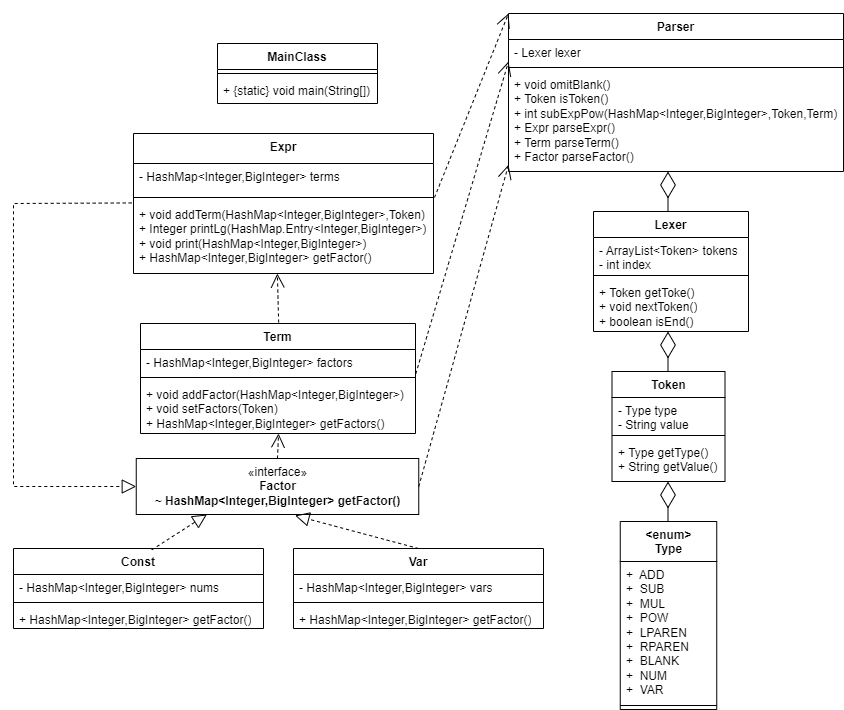

The diagram above was exported from draw.io. Its source (the exported page's mxGraphModel, read from the mxfile embedded in the PNG):
<mxGraphModel dx="1461" dy="1992" grid="1" gridSize="10" guides="1" tooltips="1" connect="1" arrows="1" fold="1" page="1" pageScale="1" pageWidth="827" pageHeight="1169" math="0" shadow="0">
  <root>
    <mxCell id="0" />
    <mxCell id="1" parent="0" />
    <mxCell id="zSkgelihHNhKhImz4thc-1" value="MainClass" style="swimlane;fontStyle=1;align=center;verticalAlign=top;childLayout=stackLayout;horizontal=1;startSize=26;horizontalStack=0;resizeParent=1;resizeParentMax=0;resizeLast=0;collapsible=1;marginBottom=0;whiteSpace=wrap;html=1;" vertex="1" parent="1">
      <mxGeometry x="334" width="160" height="60" as="geometry" />
    </mxCell>
    <mxCell id="zSkgelihHNhKhImz4thc-2" value="" style="line;strokeWidth=1;fillColor=none;align=left;verticalAlign=middle;spacingTop=-1;spacingLeft=3;spacingRight=3;rotatable=0;labelPosition=right;points=[];portConstraint=eastwest;strokeColor=inherit;" vertex="1" parent="zSkgelihHNhKhImz4thc-1">
      <mxGeometry y="26" width="160" height="8" as="geometry" />
    </mxCell>
    <mxCell id="zSkgelihHNhKhImz4thc-3" value="+ {static} void main(String[])" style="text;strokeColor=none;fillColor=none;align=left;verticalAlign=top;spacingLeft=4;spacingRight=4;overflow=hidden;rotatable=0;points=[[0,0.5],[1,0.5]];portConstraint=eastwest;whiteSpace=wrap;html=1;" vertex="1" parent="zSkgelihHNhKhImz4thc-1">
      <mxGeometry y="34" width="160" height="26" as="geometry" />
    </mxCell>
    <mxCell id="zSkgelihHNhKhImz4thc-4" value="Expr" style="swimlane;fontStyle=1;align=center;verticalAlign=top;childLayout=stackLayout;horizontal=1;startSize=30;horizontalStack=0;resizeParent=1;resizeParentMax=0;resizeLast=0;collapsible=1;marginBottom=0;whiteSpace=wrap;html=1;" vertex="1" parent="1">
      <mxGeometry x="250" y="90" width="300" height="140" as="geometry" />
    </mxCell>
    <mxCell id="zSkgelihHNhKhImz4thc-5" value="- HashMap&amp;lt;Integer,BigInteger&amp;gt; terms" style="text;strokeColor=none;fillColor=none;align=left;verticalAlign=top;spacingLeft=4;spacingRight=4;overflow=hidden;rotatable=0;points=[[0,0.5],[1,0.5]];portConstraint=eastwest;whiteSpace=wrap;html=1;" vertex="1" parent="zSkgelihHNhKhImz4thc-4">
      <mxGeometry y="30" width="300" height="30" as="geometry" />
    </mxCell>
    <mxCell id="zSkgelihHNhKhImz4thc-6" value="" style="line;strokeWidth=1;fillColor=none;align=left;verticalAlign=middle;spacingTop=-1;spacingLeft=3;spacingRight=3;rotatable=0;labelPosition=right;points=[];portConstraint=eastwest;strokeColor=inherit;" vertex="1" parent="zSkgelihHNhKhImz4thc-4">
      <mxGeometry y="60" width="300" height="8" as="geometry" />
    </mxCell>
    <mxCell id="zSkgelihHNhKhImz4thc-7" value="&lt;div&gt;+ void addTerm(HashMap&amp;lt;Integer,BigInteger&amp;gt;,Token)&lt;/div&gt;&lt;div&gt;+ Integer printLg(HashMap.Entry&amp;lt;Integer,BigInteger&amp;gt;)&lt;/div&gt;&lt;div&gt;+ void print(HashMap&amp;lt;Integer,BigInteger&amp;gt;)&lt;/div&gt;&lt;div&gt;+ HashMap&amp;lt;Integer,BigInteger&amp;gt; getFactor()&lt;/div&gt;" style="text;strokeColor=none;fillColor=none;align=left;verticalAlign=top;spacingLeft=4;spacingRight=4;overflow=hidden;rotatable=0;points=[[0,0.5],[1,0.5]];portConstraint=eastwest;whiteSpace=wrap;html=1;" vertex="1" parent="zSkgelihHNhKhImz4thc-4">
      <mxGeometry y="68" width="300" height="72" as="geometry" />
    </mxCell>
    <mxCell id="zSkgelihHNhKhImz4thc-8" value="Term" style="swimlane;fontStyle=1;align=center;verticalAlign=top;childLayout=stackLayout;horizontal=1;startSize=26;horizontalStack=0;resizeParent=1;resizeParentMax=0;resizeLast=0;collapsible=1;marginBottom=0;whiteSpace=wrap;html=1;" vertex="1" parent="1">
      <mxGeometry x="257" y="280" width="275" height="110" as="geometry" />
    </mxCell>
    <mxCell id="zSkgelihHNhKhImz4thc-9" value="- HashMap&amp;lt;Integer,BigInteger&amp;gt; factors" style="text;strokeColor=none;fillColor=none;align=left;verticalAlign=top;spacingLeft=4;spacingRight=4;overflow=hidden;rotatable=0;points=[[0,0.5],[1,0.5]];portConstraint=eastwest;whiteSpace=wrap;html=1;" vertex="1" parent="zSkgelihHNhKhImz4thc-8">
      <mxGeometry y="26" width="275" height="24" as="geometry" />
    </mxCell>
    <mxCell id="zSkgelihHNhKhImz4thc-10" value="" style="line;strokeWidth=1;fillColor=none;align=left;verticalAlign=middle;spacingTop=-1;spacingLeft=3;spacingRight=3;rotatable=0;labelPosition=right;points=[];portConstraint=eastwest;strokeColor=inherit;" vertex="1" parent="zSkgelihHNhKhImz4thc-8">
      <mxGeometry y="50" width="275" height="8" as="geometry" />
    </mxCell>
    <mxCell id="zSkgelihHNhKhImz4thc-11" value="&lt;div&gt;+ void addFactor(HashMap&amp;lt;Integer,BigInteger&amp;gt;)&lt;/div&gt;&lt;div&gt;+ void setFactors(Token)&lt;/div&gt;&lt;div&gt;+ HashMap&amp;lt;Integer,BigInteger&amp;gt; getFactors()&lt;/div&gt;" style="text;strokeColor=none;fillColor=none;align=left;verticalAlign=top;spacingLeft=4;spacingRight=4;overflow=hidden;rotatable=0;points=[[0,0.5],[1,0.5]];portConstraint=eastwest;whiteSpace=wrap;html=1;" vertex="1" parent="zSkgelihHNhKhImz4thc-8">
      <mxGeometry y="58" width="275" height="52" as="geometry" />
    </mxCell>
    <mxCell id="zSkgelihHNhKhImz4thc-12" value="" style="endArrow=open;endSize=12;dashed=1;html=1;rounded=0;entryX=0.539;entryY=1.014;entryDx=0;entryDy=0;entryPerimeter=0;" edge="1" parent="1">
      <mxGeometry width="160" relative="1" as="geometry">
        <mxPoint x="395.15" y="278.99" as="sourcePoint" />
        <mxPoint x="393.85" y="229.99799999999982" as="targetPoint" />
      </mxGeometry>
    </mxCell>
    <mxCell id="zSkgelihHNhKhImz4thc-13" value="«interface»&lt;br&gt;&lt;b&gt;Factor&lt;/b&gt;&lt;div&gt;&lt;b&gt;~ HashMap&amp;lt;Integer,BigInteger&amp;gt; getFactor()&lt;/b&gt;&lt;br&gt;&lt;/div&gt;" style="html=1;whiteSpace=wrap;" vertex="1" parent="1">
      <mxGeometry x="252.75" y="415" width="282.5" height="56" as="geometry" />
    </mxCell>
    <mxCell id="zSkgelihHNhKhImz4thc-14" value="" style="endArrow=open;endSize=12;dashed=1;html=1;rounded=0;entryX=0.502;entryY=1;entryDx=0;entryDy=0;entryPerimeter=0;exitX=0.5;exitY=0;exitDx=0;exitDy=0;" edge="1" parent="1" source="zSkgelihHNhKhImz4thc-13" target="zSkgelihHNhKhImz4thc-11">
      <mxGeometry width="160" relative="1" as="geometry">
        <mxPoint x="395" y="460" as="sourcePoint" />
        <mxPoint x="395" y="439.99799999999993" as="targetPoint" />
      </mxGeometry>
    </mxCell>
    <mxCell id="zSkgelihHNhKhImz4thc-15" value="Const" style="swimlane;fontStyle=1;align=center;verticalAlign=top;childLayout=stackLayout;horizontal=1;startSize=26;horizontalStack=0;resizeParent=1;resizeParentMax=0;resizeLast=0;collapsible=1;marginBottom=0;whiteSpace=wrap;html=1;" vertex="1" parent="1">
      <mxGeometry x="130" y="505" width="250" height="80" as="geometry" />
    </mxCell>
    <mxCell id="zSkgelihHNhKhImz4thc-16" value="- HashMap&amp;lt;Integer,BigInteger&amp;gt; nums" style="text;strokeColor=none;fillColor=none;align=left;verticalAlign=top;spacingLeft=4;spacingRight=4;overflow=hidden;rotatable=0;points=[[0,0.5],[1,0.5]];portConstraint=eastwest;whiteSpace=wrap;html=1;" vertex="1" parent="zSkgelihHNhKhImz4thc-15">
      <mxGeometry y="26" width="250" height="24" as="geometry" />
    </mxCell>
    <mxCell id="zSkgelihHNhKhImz4thc-17" value="" style="line;strokeWidth=1;fillColor=none;align=left;verticalAlign=middle;spacingTop=-1;spacingLeft=3;spacingRight=3;rotatable=0;labelPosition=right;points=[];portConstraint=eastwest;strokeColor=inherit;" vertex="1" parent="zSkgelihHNhKhImz4thc-15">
      <mxGeometry y="50" width="250" height="8" as="geometry" />
    </mxCell>
    <mxCell id="zSkgelihHNhKhImz4thc-18" value="+ HashMap&amp;lt;Integer,BigInteger&amp;gt; getFactor()" style="text;strokeColor=none;fillColor=none;align=left;verticalAlign=top;spacingLeft=4;spacingRight=4;overflow=hidden;rotatable=0;points=[[0,0.5],[1,0.5]];portConstraint=eastwest;whiteSpace=wrap;html=1;" vertex="1" parent="zSkgelihHNhKhImz4thc-15">
      <mxGeometry y="58" width="250" height="22" as="geometry" />
    </mxCell>
    <mxCell id="zSkgelihHNhKhImz4thc-19" value="" style="endArrow=block;dashed=1;endFill=0;endSize=12;html=1;rounded=0;entryX=0.25;entryY=1;entryDx=0;entryDy=0;exitX=0.553;exitY=0.017;exitDx=0;exitDy=0;exitPerimeter=0;" edge="1" parent="1" source="zSkgelihHNhKhImz4thc-15" target="zSkgelihHNhKhImz4thc-13">
      <mxGeometry width="160" relative="1" as="geometry">
        <mxPoint x="280" y="495" as="sourcePoint" />
        <mxPoint x="303.5" y="511" as="targetPoint" />
        <Array as="points" />
      </mxGeometry>
    </mxCell>
    <mxCell id="zSkgelihHNhKhImz4thc-20" value="" style="endArrow=block;dashed=1;endFill=0;endSize=12;html=1;rounded=0;exitX=-0.006;exitY=0.02;exitDx=0;exitDy=0;exitPerimeter=0;entryX=0;entryY=0.5;entryDx=0;entryDy=0;" edge="1" parent="1" source="zSkgelihHNhKhImz4thc-7" target="zSkgelihHNhKhImz4thc-13">
      <mxGeometry width="160" relative="1" as="geometry">
        <mxPoint x="259" y="161.34000000000003" as="sourcePoint" />
        <mxPoint x="120" y="600" as="targetPoint" />
        <Array as="points">
          <mxPoint x="130" y="160" />
          <mxPoint x="130" y="443" />
        </Array>
      </mxGeometry>
    </mxCell>
    <mxCell id="zSkgelihHNhKhImz4thc-21" value="Var" style="swimlane;fontStyle=1;align=center;verticalAlign=top;childLayout=stackLayout;horizontal=1;startSize=26;horizontalStack=0;resizeParent=1;resizeParentMax=0;resizeLast=0;collapsible=1;marginBottom=0;whiteSpace=wrap;html=1;" vertex="1" parent="1">
      <mxGeometry x="410" y="505" width="250" height="80" as="geometry" />
    </mxCell>
    <mxCell id="zSkgelihHNhKhImz4thc-22" value="- HashMap&amp;lt;Integer,BigInteger&amp;gt; vars" style="text;strokeColor=none;fillColor=none;align=left;verticalAlign=top;spacingLeft=4;spacingRight=4;overflow=hidden;rotatable=0;points=[[0,0.5],[1,0.5]];portConstraint=eastwest;whiteSpace=wrap;html=1;" vertex="1" parent="zSkgelihHNhKhImz4thc-21">
      <mxGeometry y="26" width="250" height="24" as="geometry" />
    </mxCell>
    <mxCell id="zSkgelihHNhKhImz4thc-23" value="" style="line;strokeWidth=1;fillColor=none;align=left;verticalAlign=middle;spacingTop=-1;spacingLeft=3;spacingRight=3;rotatable=0;labelPosition=right;points=[];portConstraint=eastwest;strokeColor=inherit;" vertex="1" parent="zSkgelihHNhKhImz4thc-21">
      <mxGeometry y="50" width="250" height="8" as="geometry" />
    </mxCell>
    <mxCell id="zSkgelihHNhKhImz4thc-24" value="+ HashMap&amp;lt;Integer,BigInteger&amp;gt; getFactor()" style="text;strokeColor=none;fillColor=none;align=left;verticalAlign=top;spacingLeft=4;spacingRight=4;overflow=hidden;rotatable=0;points=[[0,0.5],[1,0.5]];portConstraint=eastwest;whiteSpace=wrap;html=1;" vertex="1" parent="zSkgelihHNhKhImz4thc-21">
      <mxGeometry y="58" width="250" height="22" as="geometry" />
    </mxCell>
    <mxCell id="zSkgelihHNhKhImz4thc-25" value="" style="endArrow=block;dashed=1;endFill=0;endSize=12;html=1;rounded=0;entryX=0.562;entryY=1.018;entryDx=0;entryDy=0;entryPerimeter=0;exitX=0.5;exitY=0;exitDx=0;exitDy=0;" edge="1" parent="1" source="zSkgelihHNhKhImz4thc-21" target="zSkgelihHNhKhImz4thc-13">
      <mxGeometry width="160" relative="1" as="geometry">
        <mxPoint x="500" y="505" as="sourcePoint" />
        <mxPoint x="394" y="511" as="targetPoint" />
        <Array as="points" />
      </mxGeometry>
    </mxCell>
    <mxCell id="zSkgelihHNhKhImz4thc-26" value="Token" style="swimlane;fontStyle=1;align=center;verticalAlign=top;childLayout=stackLayout;horizontal=1;startSize=26;horizontalStack=0;resizeParent=1;resizeParentMax=0;resizeLast=0;collapsible=1;marginBottom=0;whiteSpace=wrap;html=1;" vertex="1" parent="1">
      <mxGeometry x="728.5" y="328" width="113" height="110" as="geometry" />
    </mxCell>
    <mxCell id="zSkgelihHNhKhImz4thc-27" value="&lt;div&gt;- Type type&lt;/div&gt;&lt;div&gt;- String value&lt;/div&gt;" style="text;strokeColor=none;fillColor=none;align=left;verticalAlign=top;spacingLeft=4;spacingRight=4;overflow=hidden;rotatable=0;points=[[0,0.5],[1,0.5]];portConstraint=eastwest;whiteSpace=wrap;html=1;" vertex="1" parent="zSkgelihHNhKhImz4thc-26">
      <mxGeometry y="26" width="113" height="34" as="geometry" />
    </mxCell>
    <mxCell id="zSkgelihHNhKhImz4thc-28" value="" style="line;strokeWidth=1;fillColor=none;align=left;verticalAlign=middle;spacingTop=-1;spacingLeft=3;spacingRight=3;rotatable=0;labelPosition=right;points=[];portConstraint=eastwest;strokeColor=inherit;" vertex="1" parent="zSkgelihHNhKhImz4thc-26">
      <mxGeometry y="60" width="113" height="8" as="geometry" />
    </mxCell>
    <mxCell id="zSkgelihHNhKhImz4thc-29" value="&lt;div&gt;+ Type getType()&lt;/div&gt;&lt;div&gt;+ String getValue()&lt;/div&gt;" style="text;strokeColor=none;fillColor=none;align=left;verticalAlign=top;spacingLeft=4;spacingRight=4;overflow=hidden;rotatable=0;points=[[0,0.5],[1,0.5]];portConstraint=eastwest;whiteSpace=wrap;html=1;" vertex="1" parent="zSkgelihHNhKhImz4thc-26">
      <mxGeometry y="68" width="113" height="42" as="geometry" />
    </mxCell>
    <mxCell id="zSkgelihHNhKhImz4thc-30" value="Lexer" style="swimlane;fontStyle=1;align=center;verticalAlign=top;childLayout=stackLayout;horizontal=1;startSize=26;horizontalStack=0;resizeParent=1;resizeParentMax=0;resizeLast=0;collapsible=1;marginBottom=0;whiteSpace=wrap;html=1;" vertex="1" parent="1">
      <mxGeometry x="710" y="168" width="155" height="120" as="geometry" />
    </mxCell>
    <mxCell id="zSkgelihHNhKhImz4thc-31" value="&lt;div&gt;- ArrayList&amp;lt;Token&amp;gt; tokens&lt;/div&gt;&lt;div&gt;- int index&lt;/div&gt;" style="text;strokeColor=none;fillColor=none;align=left;verticalAlign=top;spacingLeft=4;spacingRight=4;overflow=hidden;rotatable=0;points=[[0,0.5],[1,0.5]];portConstraint=eastwest;whiteSpace=wrap;html=1;" vertex="1" parent="zSkgelihHNhKhImz4thc-30">
      <mxGeometry y="26" width="155" height="34" as="geometry" />
    </mxCell>
    <mxCell id="zSkgelihHNhKhImz4thc-32" value="" style="line;strokeWidth=1;fillColor=none;align=left;verticalAlign=middle;spacingTop=-1;spacingLeft=3;spacingRight=3;rotatable=0;labelPosition=right;points=[];portConstraint=eastwest;strokeColor=inherit;" vertex="1" parent="zSkgelihHNhKhImz4thc-30">
      <mxGeometry y="60" width="155" height="8" as="geometry" />
    </mxCell>
    <mxCell id="zSkgelihHNhKhImz4thc-33" value="&lt;div&gt;+ Token getToke()&lt;/div&gt;&lt;div&gt;+ void nextToken()&lt;/div&gt;&lt;div&gt;+ boolean isEnd()&lt;/div&gt;" style="text;strokeColor=none;fillColor=none;align=left;verticalAlign=top;spacingLeft=4;spacingRight=4;overflow=hidden;rotatable=0;points=[[0,0.5],[1,0.5]];portConstraint=eastwest;whiteSpace=wrap;html=1;" vertex="1" parent="zSkgelihHNhKhImz4thc-30">
      <mxGeometry y="68" width="155" height="52" as="geometry" />
    </mxCell>
    <mxCell id="zSkgelihHNhKhImz4thc-34" value="&lt;div&gt;&amp;lt;enum&amp;gt;&lt;/div&gt;&lt;div&gt;&lt;span style=&quot;background-color: initial;&quot;&gt;Type&lt;/span&gt;&lt;/div&gt;" style="swimlane;fontStyle=1;align=center;verticalAlign=top;childLayout=stackLayout;horizontal=1;startSize=40;horizontalStack=0;resizeParent=1;resizeParentMax=0;resizeLast=0;collapsible=1;marginBottom=0;whiteSpace=wrap;html=1;" vertex="1" parent="1">
      <mxGeometry x="736.75" y="478" width="96.5" height="188" as="geometry" />
    </mxCell>
    <mxCell id="zSkgelihHNhKhImz4thc-35" value="&lt;div&gt;+&amp;nbsp; ADD&lt;/div&gt;&lt;div&gt;+&amp;nbsp; SUB&lt;/div&gt;&lt;div&gt;+&amp;nbsp; MUL&lt;/div&gt;&lt;div&gt;+&amp;nbsp; POW&lt;/div&gt;&lt;div&gt;+&amp;nbsp; LPAREN&lt;/div&gt;&lt;div&gt;+&amp;nbsp; RPAREN&lt;/div&gt;&lt;div&gt;+&amp;nbsp; BLANK&lt;/div&gt;&lt;div&gt;+&amp;nbsp; NUM&lt;/div&gt;&lt;div&gt;+&amp;nbsp; VAR&lt;/div&gt;" style="text;strokeColor=none;fillColor=none;align=left;verticalAlign=top;spacingLeft=4;spacingRight=4;overflow=hidden;rotatable=0;points=[[0,0.5],[1,0.5]];portConstraint=eastwest;whiteSpace=wrap;html=1;" vertex="1" parent="zSkgelihHNhKhImz4thc-34">
      <mxGeometry y="40" width="96.5" height="140" as="geometry" />
    </mxCell>
    <mxCell id="zSkgelihHNhKhImz4thc-36" value="" style="line;strokeWidth=1;fillColor=none;align=left;verticalAlign=middle;spacingTop=-1;spacingLeft=3;spacingRight=3;rotatable=0;labelPosition=right;points=[];portConstraint=eastwest;strokeColor=inherit;" vertex="1" parent="zSkgelihHNhKhImz4thc-34">
      <mxGeometry y="180" width="96.5" height="8" as="geometry" />
    </mxCell>
    <mxCell id="zSkgelihHNhKhImz4thc-37" value="Parser" style="swimlane;fontStyle=1;align=center;verticalAlign=top;childLayout=stackLayout;horizontal=1;startSize=26;horizontalStack=0;resizeParent=1;resizeParentMax=0;resizeLast=0;collapsible=1;marginBottom=0;whiteSpace=wrap;html=1;" vertex="1" parent="1">
      <mxGeometry x="625" y="-30" width="335" height="158" as="geometry" />
    </mxCell>
    <mxCell id="zSkgelihHNhKhImz4thc-38" value="- Lexer lexer" style="text;strokeColor=none;fillColor=none;align=left;verticalAlign=top;spacingLeft=4;spacingRight=4;overflow=hidden;rotatable=0;points=[[0,0.5],[1,0.5]];portConstraint=eastwest;whiteSpace=wrap;html=1;" vertex="1" parent="zSkgelihHNhKhImz4thc-37">
      <mxGeometry y="26" width="335" height="24" as="geometry" />
    </mxCell>
    <mxCell id="zSkgelihHNhKhImz4thc-39" value="" style="line;strokeWidth=1;fillColor=none;align=left;verticalAlign=middle;spacingTop=-1;spacingLeft=3;spacingRight=3;rotatable=0;labelPosition=right;points=[];portConstraint=eastwest;strokeColor=inherit;" vertex="1" parent="zSkgelihHNhKhImz4thc-37">
      <mxGeometry y="50" width="335" height="8" as="geometry" />
    </mxCell>
    <mxCell id="zSkgelihHNhKhImz4thc-40" value="&lt;div&gt;+ void omitBlank()&lt;/div&gt;&lt;div&gt;+ Token isToken()&lt;/div&gt;&lt;div&gt;+ int subExpPow(HashMap&amp;lt;Integer,BigInteger&amp;gt;,Token,Term)&lt;/div&gt;&lt;div&gt;+ Expr parseExpr()&lt;/div&gt;&lt;div&gt;+ Term parseTerm()&lt;/div&gt;&lt;div&gt;+ Factor parseFactor()&lt;/div&gt;" style="text;strokeColor=none;fillColor=none;align=left;verticalAlign=top;spacingLeft=4;spacingRight=4;overflow=hidden;rotatable=0;points=[[0,0.5],[1,0.5]];portConstraint=eastwest;whiteSpace=wrap;html=1;" vertex="1" parent="zSkgelihHNhKhImz4thc-37">
      <mxGeometry y="58" width="335" height="100" as="geometry" />
    </mxCell>
    <mxCell id="zSkgelihHNhKhImz4thc-41" value="" style="endArrow=open;endSize=12;dashed=1;html=1;rounded=0;entryX=0;entryY=0;entryDx=0;entryDy=0;exitX=1;exitY=1.103;exitDx=0;exitDy=0;exitPerimeter=0;" edge="1" parent="1" target="zSkgelihHNhKhImz4thc-37">
      <mxGeometry width="160" relative="1" as="geometry">
        <mxPoint x="551" y="154" as="sourcePoint" />
        <mxPoint x="600" y="99.99799999999993" as="targetPoint" />
      </mxGeometry>
    </mxCell>
    <mxCell id="zSkgelihHNhKhImz4thc-42" value="" style="endArrow=open;endSize=12;dashed=1;html=1;rounded=0;entryX=0;entryY=0.923;entryDx=0;entryDy=0;exitX=1.001;exitY=1.014;exitDx=0;exitDy=0;entryPerimeter=0;exitPerimeter=0;" edge="1" parent="1" target="zSkgelihHNhKhImz4thc-38" source="zSkgelihHNhKhImz4thc-9">
      <mxGeometry width="160" relative="1" as="geometry">
        <mxPoint x="545" y="389" as="sourcePoint" />
        <mxPoint x="682" y="261" as="targetPoint" />
      </mxGeometry>
    </mxCell>
    <mxCell id="zSkgelihHNhKhImz4thc-43" value="" style="endArrow=diamondThin;endFill=0;endSize=24;html=1;rounded=0;" edge="1" parent="1">
      <mxGeometry width="160" relative="1" as="geometry">
        <mxPoint x="784.5" y="168" as="sourcePoint" />
        <mxPoint x="784.5" y="128" as="targetPoint" />
      </mxGeometry>
    </mxCell>
    <mxCell id="zSkgelihHNhKhImz4thc-44" value="" style="endArrow=diamondThin;endFill=0;endSize=24;html=1;rounded=0;" edge="1" parent="1">
      <mxGeometry width="160" relative="1" as="geometry">
        <mxPoint x="784.5" y="328" as="sourcePoint" />
        <mxPoint x="784.5" y="288" as="targetPoint" />
      </mxGeometry>
    </mxCell>
    <mxCell id="zSkgelihHNhKhImz4thc-45" value="" style="endArrow=diamondThin;endFill=0;endSize=24;html=1;rounded=0;" edge="1" parent="1">
      <mxGeometry width="160" relative="1" as="geometry">
        <mxPoint x="784.5" y="478" as="sourcePoint" />
        <mxPoint x="784.5" y="438" as="targetPoint" />
      </mxGeometry>
    </mxCell>
    <mxCell id="zSkgelihHNhKhImz4thc-46" value="" style="endArrow=open;endSize=12;dashed=1;html=1;rounded=0;entryX=0;entryY=0.933;entryDx=0;entryDy=0;exitX=1;exitY=0.5;exitDx=0;exitDy=0;entryPerimeter=0;" edge="1" parent="1" target="zSkgelihHNhKhImz4thc-40" source="zSkgelihHNhKhImz4thc-13">
      <mxGeometry width="160" relative="1" as="geometry">
        <mxPoint x="554.5" y="519" as="sourcePoint" />
        <mxPoint x="859.5" y="180" as="targetPoint" />
      </mxGeometry>
    </mxCell>
  </root>
</mxGraphModel>